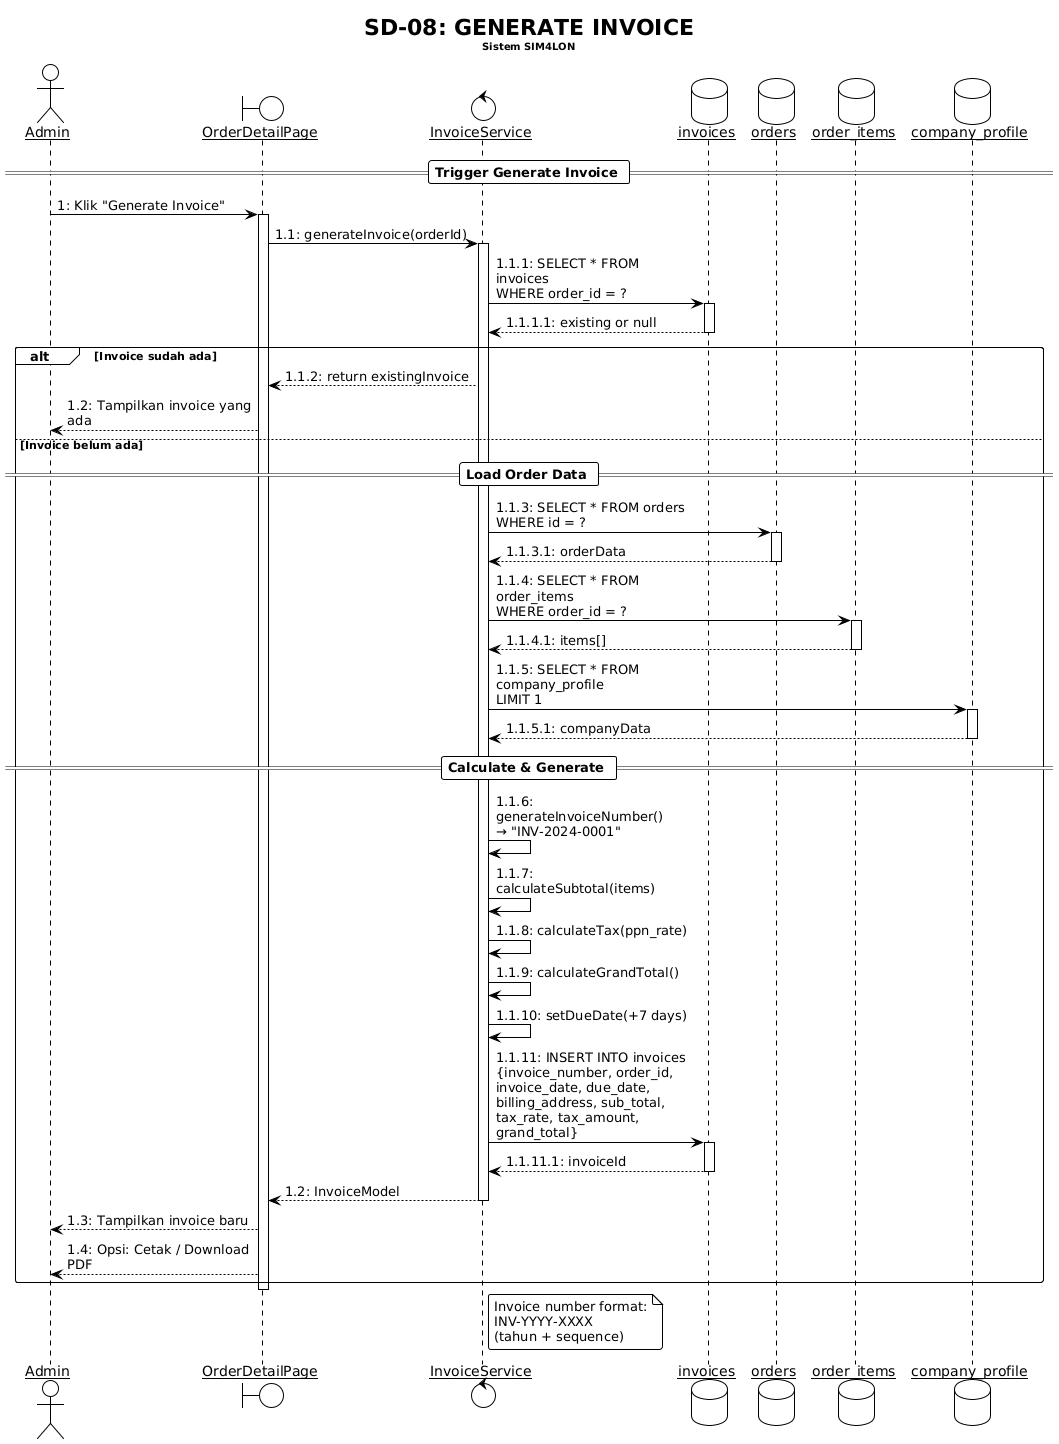

The diagram above was rendered by PlantUML. Its source (embedded in the PNG):
@startuml
!theme plain
skinparam backgroundColor #FEFEFE
skinparam sequenceArrowThickness 1
skinparam roundcorner 5
skinparam maxmessagesize 200
skinparam sequenceParticipant underline

title SD-08: GENERATE INVOICE\n<size:10>Sistem SIM4LON</size>

actor "Admin" as Admin
boundary "OrderDetailPage" as ODP
control "InvoiceService" as IS
database "invoices" as InvoicesDB
database "orders" as OrdersDB
database "order_items" as ItemsDB
database "company_profile" as CompanyDB

== Trigger Generate Invoice ==

Admin -> ODP : 1: Klik "Generate Invoice"
activate ODP

ODP -> IS : 1.1: generateInvoice(orderId)
activate IS

IS -> InvoicesDB : 1.1.1: SELECT * FROM invoices\nWHERE order_id = ?
activate InvoicesDB
InvoicesDB --> IS : 1.1.1.1: existing or null
deactivate InvoicesDB

alt Invoice sudah ada
    IS --> ODP : 1.1.2: return existingInvoice
    ODP --> Admin : 1.2: Tampilkan invoice yang ada
else Invoice belum ada
    
    == Load Order Data ==
    
    IS -> OrdersDB : 1.1.3: SELECT * FROM orders\nWHERE id = ?
    activate OrdersDB
    OrdersDB --> IS : 1.1.3.1: orderData
    deactivate OrdersDB
    
    IS -> ItemsDB : 1.1.4: SELECT * FROM order_items\nWHERE order_id = ?
    activate ItemsDB
    ItemsDB --> IS : 1.1.4.1: items[]
    deactivate ItemsDB
    
    IS -> CompanyDB : 1.1.5: SELECT * FROM company_profile\nLIMIT 1
    activate CompanyDB
    CompanyDB --> IS : 1.1.5.1: companyData
    deactivate CompanyDB
    
    == Calculate & Generate ==
    
    IS -> IS : 1.1.6: generateInvoiceNumber()\n→ "INV-2024-0001"
    IS -> IS : 1.1.7: calculateSubtotal(items)
    IS -> IS : 1.1.8: calculateTax(ppn_rate)
    IS -> IS : 1.1.9: calculateGrandTotal()
    IS -> IS : 1.1.10: setDueDate(+7 days)
    
    IS -> InvoicesDB : 1.1.11: INSERT INTO invoices\n{invoice_number, order_id, invoice_date, due_date,\nbilling_address, sub_total, tax_rate, tax_amount, grand_total}
    activate InvoicesDB
    InvoicesDB --> IS : 1.1.11.1: invoiceId
    deactivate InvoicesDB
    
    IS --> ODP : 1.2: InvoiceModel
    deactivate IS
    
    ODP --> Admin : 1.3: Tampilkan invoice baru
    ODP --> Admin : 1.4: Opsi: Cetak / Download PDF
end

deactivate ODP

note right of IS
  Invoice number format:
  INV-YYYY-XXXX
  (tahun + sequence)
end note
@enduml